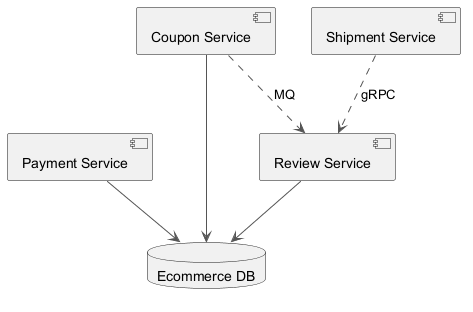

The diagram above was rendered by PlantUML. Its source (embedded in the PNG):
@startuml
skinparam backgroundColor #FFFFFF
skinparam classBackgroundColor #F3E5F5
skinparam classBorderColor #6A1B9A
skinparam ArrowColor #555555
component "Review Service" as C_ReviewService
component "Shipment Service" as C_ShipmentService
component "Payment Service" as C_PaymentService
component "Coupon Service" as C_CouponService
database "Ecommerce DB" as DB_ecommerce
C_ReviewService --> DB_ecommerce
C_PaymentService --> DB_ecommerce
C_CouponService --> DB_ecommerce
C_ShipmentService ..> C_ReviewService : gRPC
C_CouponService ..> C_ReviewService : MQ
@enduml